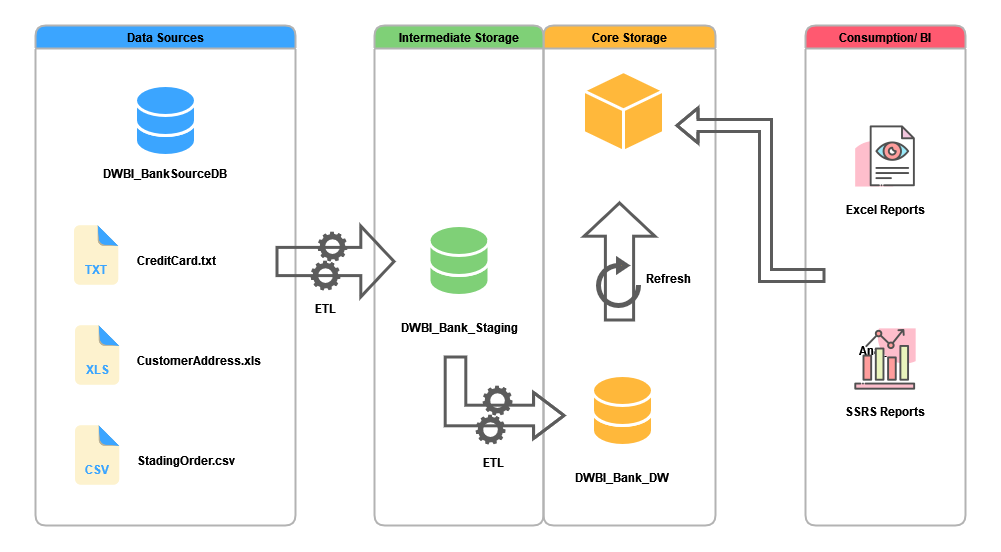

The diagram above was exported from draw.io. Its source (the exported page's mxGraphModel, read from the mxfile embedded in the PNG):
<mxGraphModel dx="1997" dy="1017" grid="1" gridSize="10" guides="1" tooltips="1" connect="1" arrows="1" fold="1" page="1" pageScale="1" pageWidth="1100" pageHeight="850" math="0" shadow="0">
  <root>
    <mxCell id="0" />
    <mxCell id="1" parent="0" />
    <mxCell id="h2tJAyFTnQmliOgnDOyd-2" value="" style="rounded=0;whiteSpace=wrap;html=1;shadow=0;labelBackgroundColor=#FFFFFF;strokeColor=none;" vertex="1" parent="1">
      <mxGeometry x="40" y="60" width="1000" height="550" as="geometry" />
    </mxCell>
    <mxCell id="h2tJAyFTnQmliOgnDOyd-3" value="" style="group" vertex="1" connectable="0" parent="1">
      <mxGeometry x="75" y="85" width="930" height="500" as="geometry" />
    </mxCell>
    <mxCell id="h2tJAyFTnQmliOgnDOyd-4" value="Data Sources" style="swimlane;rounded=1;fillColor=#3ba5ff;strokeColor=#B3B3B3;gradientColor=none;swimlaneFillColor=none;fontColor=#000000;strokeWidth=2;" vertex="1" parent="h2tJAyFTnQmliOgnDOyd-3">
      <mxGeometry width="260" height="500" as="geometry" />
    </mxCell>
    <mxCell id="h2tJAyFTnQmliOgnDOyd-5" value="&lt;b&gt;DWBI_BankSourceDB&lt;/b&gt;" style="text;html=1;strokeColor=none;fillColor=none;align=center;verticalAlign=middle;whiteSpace=wrap;rounded=0;fontColor=#000000;" vertex="1" parent="h2tJAyFTnQmliOgnDOyd-4">
      <mxGeometry x="51" y="133" width="158" height="30" as="geometry" />
    </mxCell>
    <mxCell id="h2tJAyFTnQmliOgnDOyd-6" value="" style="group;fontColor=#3BA5FF;" vertex="1" connectable="0" parent="h2tJAyFTnQmliOgnDOyd-4">
      <mxGeometry x="31" y="200" width="60" height="60" as="geometry" />
    </mxCell>
    <mxCell id="h2tJAyFTnQmliOgnDOyd-7" value="" style="shape=image;html=1;verticalAlign=top;verticalLabelPosition=bottom;labelBackgroundColor=#ffffff;imageAspect=0;aspect=fixed;image=https://cdn4.iconfinder.com/data/icons/file-extension-3/115/eps_extension_file_name-11-128.png;strokeColor=#ffffff;strokeWidth=2;fillColor=#2687CF;" vertex="1" parent="h2tJAyFTnQmliOgnDOyd-6">
      <mxGeometry width="60" height="60" as="geometry" />
    </mxCell>
    <mxCell id="h2tJAyFTnQmliOgnDOyd-8" value="&lt;font color=&quot;#3BA5FF&quot;&gt;&lt;b&gt;TXT&lt;/b&gt;&lt;/font&gt;" style="rounded=0;whiteSpace=wrap;html=1;strokeColor=#fdf2ce;strokeWidth=3;fillColor=#fdf2ce;" vertex="1" parent="h2tJAyFTnQmliOgnDOyd-6">
      <mxGeometry x="15" y="34" width="30" height="20" as="geometry" />
    </mxCell>
    <mxCell id="h2tJAyFTnQmliOgnDOyd-9" value="&lt;b&gt;CreditCard.txt&lt;/b&gt;" style="text;html=1;strokeColor=none;fillColor=none;align=left;verticalAlign=middle;whiteSpace=wrap;rounded=0;fontColor=#000000;" vertex="1" parent="h2tJAyFTnQmliOgnDOyd-4">
      <mxGeometry x="100" y="220" width="158" height="30" as="geometry" />
    </mxCell>
    <mxCell id="h2tJAyFTnQmliOgnDOyd-10" value="" style="group;fontColor=#3BA5FF;" vertex="1" connectable="0" parent="h2tJAyFTnQmliOgnDOyd-4">
      <mxGeometry x="32" y="300" width="60" height="60" as="geometry" />
    </mxCell>
    <mxCell id="h2tJAyFTnQmliOgnDOyd-11" value="" style="shape=image;html=1;verticalAlign=top;verticalLabelPosition=bottom;labelBackgroundColor=#ffffff;imageAspect=0;aspect=fixed;image=https://cdn4.iconfinder.com/data/icons/file-extension-3/115/eps_extension_file_name-11-128.png;strokeColor=#ffffff;strokeWidth=2;fillColor=#2687CF;" vertex="1" parent="h2tJAyFTnQmliOgnDOyd-10">
      <mxGeometry width="60" height="60" as="geometry" />
    </mxCell>
    <mxCell id="h2tJAyFTnQmliOgnDOyd-12" value="&lt;font color=&quot;#3BA5FF&quot;&gt;&lt;b&gt;XLS&lt;/b&gt;&lt;/font&gt;" style="rounded=0;whiteSpace=wrap;html=1;strokeColor=#fdf2ce;strokeWidth=3;fillColor=#fdf2ce;" vertex="1" parent="h2tJAyFTnQmliOgnDOyd-10">
      <mxGeometry x="15" y="34" width="30" height="20" as="geometry" />
    </mxCell>
    <mxCell id="h2tJAyFTnQmliOgnDOyd-13" value="&lt;b&gt;CustomerAddress.xls&lt;/b&gt;" style="text;html=1;strokeColor=none;fillColor=none;align=left;verticalAlign=middle;whiteSpace=wrap;rounded=0;fontColor=#000000;" vertex="1" parent="h2tJAyFTnQmliOgnDOyd-4">
      <mxGeometry x="100" y="320" width="158" height="30" as="geometry" />
    </mxCell>
    <mxCell id="h2tJAyFTnQmliOgnDOyd-14" value="" style="group" vertex="1" connectable="0" parent="h2tJAyFTnQmliOgnDOyd-4">
      <mxGeometry x="100" y="60" width="60" height="70" as="geometry" />
    </mxCell>
    <mxCell id="h2tJAyFTnQmliOgnDOyd-15" value="" style="shape=cylinder3;whiteSpace=wrap;html=1;boundedLbl=1;backgroundOutline=1;size=15;fontColor=#000000;strokeColor=#FFFFFF;strokeWidth=3;fillColor=#3BA5FF;gradientColor=none;" vertex="1" parent="h2tJAyFTnQmliOgnDOyd-14">
      <mxGeometry y="20" width="60" height="50" as="geometry" />
    </mxCell>
    <mxCell id="h2tJAyFTnQmliOgnDOyd-16" value="" style="shape=cylinder3;whiteSpace=wrap;html=1;boundedLbl=1;backgroundOutline=1;size=15;fontColor=#000000;strokeColor=#FFFFFF;strokeWidth=3;fillColor=#3ba5ff;gradientColor=none;" vertex="1" parent="h2tJAyFTnQmliOgnDOyd-14">
      <mxGeometry width="60" height="50" as="geometry" />
    </mxCell>
    <mxCell id="h2tJAyFTnQmliOgnDOyd-17" value="" style="group;fontColor=#3BA5FF;" vertex="1" connectable="0" parent="h2tJAyFTnQmliOgnDOyd-4">
      <mxGeometry x="32" y="400" width="60" height="60" as="geometry" />
    </mxCell>
    <mxCell id="h2tJAyFTnQmliOgnDOyd-18" value="" style="shape=image;html=1;verticalAlign=top;verticalLabelPosition=bottom;labelBackgroundColor=#ffffff;imageAspect=0;aspect=fixed;image=https://cdn4.iconfinder.com/data/icons/file-extension-3/115/eps_extension_file_name-11-128.png;strokeColor=#ffffff;strokeWidth=2;fillColor=#2687CF;" vertex="1" parent="h2tJAyFTnQmliOgnDOyd-17">
      <mxGeometry width="60" height="60" as="geometry" />
    </mxCell>
    <mxCell id="h2tJAyFTnQmliOgnDOyd-19" value="&lt;font color=&quot;#3BA5FF&quot;&gt;&lt;b&gt;CSV&lt;/b&gt;&lt;/font&gt;" style="rounded=0;whiteSpace=wrap;html=1;strokeColor=#fdf2ce;strokeWidth=3;fillColor=#fdf2ce;" vertex="1" parent="h2tJAyFTnQmliOgnDOyd-17">
      <mxGeometry x="15" y="34" width="30" height="20" as="geometry" />
    </mxCell>
    <mxCell id="h2tJAyFTnQmliOgnDOyd-20" value="&lt;b&gt;StadingOrder.csv&lt;/b&gt;" style="text;html=1;strokeColor=none;fillColor=none;align=left;verticalAlign=middle;whiteSpace=wrap;rounded=0;fontColor=#000000;" vertex="1" parent="h2tJAyFTnQmliOgnDOyd-4">
      <mxGeometry x="100" y="420" width="158" height="30" as="geometry" />
    </mxCell>
    <mxCell id="h2tJAyFTnQmliOgnDOyd-21" value="Core Storage" style="swimlane;rounded=1;fillColor=#FFB83B;strokeColor=#B3B3B3;gradientColor=none;swimlaneFillColor=none;fontColor=#000000;strokeWidth=2;" vertex="1" parent="h2tJAyFTnQmliOgnDOyd-3">
      <mxGeometry x="508" width="172" height="500" as="geometry" />
    </mxCell>
    <mxCell id="h2tJAyFTnQmliOgnDOyd-22" value="" style="whiteSpace=wrap;html=1;shape=mxgraph.basic.isocube;isoAngle=15;fontColor=#3BA5FF;strokeColor=#FFFFFF;strokeWidth=3;fillColor=#FFB83B;gradientColor=none;aspect=fixed;" vertex="1" parent="h2tJAyFTnQmliOgnDOyd-21">
      <mxGeometry x="40" y="46" width="80" height="80" as="geometry" />
    </mxCell>
    <mxCell id="h2tJAyFTnQmliOgnDOyd-23" value="" style="sketch=0;html=1;aspect=fixed;strokeColor=none;shadow=0;align=center;verticalAlign=top;fillColor=#5c5c5c;shape=mxgraph.gcp2.gear" vertex="1" parent="h2tJAyFTnQmliOgnDOyd-21">
      <mxGeometry x="-61" y="360" width="30" height="30" as="geometry" />
    </mxCell>
    <mxCell id="h2tJAyFTnQmliOgnDOyd-24" value="" style="sketch=0;html=1;aspect=fixed;strokeColor=none;shadow=0;align=center;verticalAlign=top;fillColor=#5c5c5c;shape=mxgraph.gcp2.gear" vertex="1" parent="h2tJAyFTnQmliOgnDOyd-21">
      <mxGeometry x="-68" y="389" width="30" height="30" as="geometry" />
    </mxCell>
    <mxCell id="h2tJAyFTnQmliOgnDOyd-25" value="" style="group" vertex="1" connectable="0" parent="h2tJAyFTnQmliOgnDOyd-21">
      <mxGeometry y="350" width="158" height="117" as="geometry" />
    </mxCell>
    <mxCell id="h2tJAyFTnQmliOgnDOyd-26" value="" style="group" vertex="1" connectable="0" parent="h2tJAyFTnQmliOgnDOyd-25">
      <mxGeometry x="49" width="60" height="70" as="geometry" />
    </mxCell>
    <mxCell id="h2tJAyFTnQmliOgnDOyd-27" value="" style="shape=cylinder3;whiteSpace=wrap;html=1;boundedLbl=1;backgroundOutline=1;size=15;fontColor=#000000;strokeColor=#FFFFFF;strokeWidth=3;fillColor=#FFB83B;gradientColor=none;" vertex="1" parent="h2tJAyFTnQmliOgnDOyd-26">
      <mxGeometry y="20" width="60" height="50" as="geometry" />
    </mxCell>
    <mxCell id="h2tJAyFTnQmliOgnDOyd-28" value="" style="shape=cylinder3;whiteSpace=wrap;html=1;boundedLbl=1;backgroundOutline=1;size=15;fontColor=#000000;strokeColor=#FFFFFF;strokeWidth=3;fillColor=#FFB83B;gradientColor=none;" vertex="1" parent="h2tJAyFTnQmliOgnDOyd-26">
      <mxGeometry width="60" height="50" as="geometry" />
    </mxCell>
    <mxCell id="h2tJAyFTnQmliOgnDOyd-29" value="&lt;b&gt;DWBI_Bank_DW&lt;/b&gt;" style="text;html=1;strokeColor=none;fillColor=none;align=center;verticalAlign=middle;whiteSpace=wrap;rounded=0;fontColor=#000000;" vertex="1" parent="h2tJAyFTnQmliOgnDOyd-25">
      <mxGeometry y="87" width="158" height="30" as="geometry" />
    </mxCell>
    <mxCell id="h2tJAyFTnQmliOgnDOyd-30" value="" style="shape=flexArrow;endArrow=classic;html=1;rounded=0;strokeColor=#5c5c5c;strokeWidth=3;endWidth=39.523809523809526;endSize=10.061904761904762;width=26.19047619047619;" edge="1" parent="h2tJAyFTnQmliOgnDOyd-21">
      <mxGeometry width="50" height="50" relative="1" as="geometry">
        <mxPoint x="76" y="296" as="sourcePoint" />
        <mxPoint x="76" y="176" as="targetPoint" />
      </mxGeometry>
    </mxCell>
    <mxCell id="h2tJAyFTnQmliOgnDOyd-31" value="&lt;b&gt;Refresh&lt;/b&gt;" style="text;html=1;strokeColor=none;fillColor=none;align=center;verticalAlign=middle;whiteSpace=wrap;rounded=0;fontColor=#000000;" vertex="1" parent="h2tJAyFTnQmliOgnDOyd-21">
      <mxGeometry x="95.01" y="237.5" width="60" height="30" as="geometry" />
    </mxCell>
    <mxCell id="h2tJAyFTnQmliOgnDOyd-32" value="" style="html=1;verticalLabelPosition=bottom;align=center;labelBackgroundColor=#ffffff;verticalAlign=top;strokeWidth=5;strokeColor=#5C5C5C;shadow=0;dashed=0;shape=mxgraph.ios7.icons.reload;fontColor=#000000;fillColor=#FFB83B;aspect=fixed;" vertex="1" parent="h2tJAyFTnQmliOgnDOyd-21">
      <mxGeometry x="55" y="235" width="40.01" height="45" as="geometry" />
    </mxCell>
    <mxCell id="h2tJAyFTnQmliOgnDOyd-33" value="Consumption/ BI" style="swimlane;rounded=1;fillColor=#ff5970;strokeColor=#B3B3B3;gradientColor=none;swimlaneFillColor=none;fontColor=#000000;strokeWidth=2;" vertex="1" parent="h2tJAyFTnQmliOgnDOyd-3">
      <mxGeometry x="770" width="160" height="500" as="geometry" />
    </mxCell>
    <mxCell id="h2tJAyFTnQmliOgnDOyd-34" value="&lt;b&gt;Reporting&lt;/b&gt;" style="text;html=1;strokeColor=none;fillColor=none;align=center;verticalAlign=middle;whiteSpace=wrap;rounded=0;" vertex="1" parent="h2tJAyFTnQmliOgnDOyd-33">
      <mxGeometry x="50" y="120" width="60" height="30" as="geometry" />
    </mxCell>
    <mxCell id="h2tJAyFTnQmliOgnDOyd-35" value="&lt;b&gt;Analytics&lt;/b&gt;" style="text;html=1;strokeColor=none;fillColor=none;align=center;verticalAlign=middle;whiteSpace=wrap;rounded=0;" vertex="1" parent="h2tJAyFTnQmliOgnDOyd-33">
      <mxGeometry x="50" y="310" width="60" height="30" as="geometry" />
    </mxCell>
    <mxCell id="h2tJAyFTnQmliOgnDOyd-36" value="" style="group" vertex="1" connectable="0" parent="h2tJAyFTnQmliOgnDOyd-33">
      <mxGeometry x="48" y="105" width="100" height="296" as="geometry" />
    </mxCell>
    <mxCell id="h2tJAyFTnQmliOgnDOyd-37" value="" style="shape=image;html=1;verticalAlign=top;verticalLabelPosition=bottom;labelBackgroundColor=#ffffff;imageAspect=0;aspect=fixed;image=https://cdn0.iconfinder.com/data/icons/business-startup-10/50/59-128.png;strokeWidth=3;fillColor=#FF7351;" vertex="1" parent="h2tJAyFTnQmliOgnDOyd-36">
      <mxGeometry y="-6" width="64" height="64" as="geometry" />
    </mxCell>
    <mxCell id="h2tJAyFTnQmliOgnDOyd-38" value="" style="shape=image;html=1;verticalAlign=top;verticalLabelPosition=bottom;labelBackgroundColor=#ffffff;imageAspect=0;aspect=fixed;image=https://cdn0.iconfinder.com/data/icons/business-startup-10/50/18-128.png;strokeWidth=3;fillColor=#FF7351;" vertex="1" parent="h2tJAyFTnQmliOgnDOyd-36">
      <mxGeometry y="197" width="64" height="64" as="geometry" />
    </mxCell>
    <mxCell id="h2tJAyFTnQmliOgnDOyd-39" value="&lt;b&gt;SSRS Reports&lt;/b&gt;" style="text;html=1;strokeColor=none;fillColor=none;align=center;verticalAlign=middle;whiteSpace=wrap;rounded=0;" vertex="1" parent="h2tJAyFTnQmliOgnDOyd-36">
      <mxGeometry x="-17" y="266" width="98" height="30" as="geometry" />
    </mxCell>
    <mxCell id="h2tJAyFTnQmliOgnDOyd-40" value="&lt;b&gt;Excel Reports&lt;/b&gt;" style="text;html=1;strokeColor=none;fillColor=none;align=center;verticalAlign=middle;whiteSpace=wrap;rounded=0;" vertex="1" parent="h2tJAyFTnQmliOgnDOyd-36">
      <mxGeometry x="-19" y="64" width="102" height="30" as="geometry" />
    </mxCell>
    <mxCell id="h2tJAyFTnQmliOgnDOyd-41" value="" style="shape=flexArrow;endArrow=classic;html=1;rounded=0;strokeColor=#5C5C5C;strokeWidth=3;edgeStyle=orthogonalEdgeStyle;" edge="1" parent="h2tJAyFTnQmliOgnDOyd-3">
      <mxGeometry width="50" height="50" relative="1" as="geometry">
        <mxPoint x="790" y="250" as="sourcePoint" />
        <mxPoint x="640" y="100" as="targetPoint" />
        <Array as="points">
          <mxPoint x="730" y="250" />
          <mxPoint x="730" y="100" />
        </Array>
      </mxGeometry>
    </mxCell>
    <mxCell id="h2tJAyFTnQmliOgnDOyd-42" value="Intermediate Storage" style="swimlane;rounded=1;fillColor=#7fd077;strokeColor=#B3B3B3;gradientColor=none;swimlaneFillColor=none;fontColor=#000000;strokeWidth=2;" vertex="1" parent="h2tJAyFTnQmliOgnDOyd-3">
      <mxGeometry x="339" width="169" height="500" as="geometry" />
    </mxCell>
    <mxCell id="h2tJAyFTnQmliOgnDOyd-43" value="" style="group" vertex="1" connectable="0" parent="h2tJAyFTnQmliOgnDOyd-42">
      <mxGeometry x="5.5" y="200" width="158" height="117" as="geometry" />
    </mxCell>
    <mxCell id="h2tJAyFTnQmliOgnDOyd-44" value="" style="group" vertex="1" connectable="0" parent="h2tJAyFTnQmliOgnDOyd-43">
      <mxGeometry x="49" width="60" height="70" as="geometry" />
    </mxCell>
    <mxCell id="h2tJAyFTnQmliOgnDOyd-45" value="" style="shape=cylinder3;whiteSpace=wrap;html=1;boundedLbl=1;backgroundOutline=1;size=15;fontColor=#000000;strokeColor=#FFFFFF;strokeWidth=3;fillColor=#7fd077;gradientColor=none;" vertex="1" parent="h2tJAyFTnQmliOgnDOyd-44">
      <mxGeometry y="20" width="60" height="50" as="geometry" />
    </mxCell>
    <mxCell id="h2tJAyFTnQmliOgnDOyd-46" value="" style="shape=cylinder3;whiteSpace=wrap;html=1;boundedLbl=1;backgroundOutline=1;size=15;fontColor=#000000;strokeColor=#FFFFFF;strokeWidth=3;fillColor=#7fd077;gradientColor=none;" vertex="1" parent="h2tJAyFTnQmliOgnDOyd-44">
      <mxGeometry width="60" height="50" as="geometry" />
    </mxCell>
    <mxCell id="h2tJAyFTnQmliOgnDOyd-47" value="&lt;b&gt;DWBI_Bank_Staging&lt;/b&gt;" style="text;html=1;strokeColor=none;fillColor=none;align=center;verticalAlign=middle;whiteSpace=wrap;rounded=0;fontColor=#000000;" vertex="1" parent="h2tJAyFTnQmliOgnDOyd-43">
      <mxGeometry y="87" width="158" height="30" as="geometry" />
    </mxCell>
    <mxCell id="h2tJAyFTnQmliOgnDOyd-48" value="" style="shape=flexArrow;endArrow=classic;html=1;rounded=0;strokeColor=#5c5c5c;strokeWidth=3;endWidth=22.391975308641975;endSize=9.147222222222222;width=18.61111111111111;edgeStyle=orthogonalEdgeStyle;" edge="1" parent="h2tJAyFTnQmliOgnDOyd-42">
      <mxGeometry width="50" height="50" relative="1" as="geometry">
        <mxPoint x="81" y="330" as="sourcePoint" />
        <mxPoint x="191" y="390" as="targetPoint" />
        <Array as="points">
          <mxPoint x="81" y="390" />
        </Array>
      </mxGeometry>
    </mxCell>
    <mxCell id="h2tJAyFTnQmliOgnDOyd-49" value="&lt;b&gt;ETL&lt;/b&gt;" style="text;html=1;strokeColor=none;fillColor=none;align=left;verticalAlign=middle;whiteSpace=wrap;rounded=0;fontColor=#000000;" vertex="1" parent="h2tJAyFTnQmliOgnDOyd-42">
      <mxGeometry x="107" y="422" width="25" height="30" as="geometry" />
    </mxCell>
    <mxCell id="h2tJAyFTnQmliOgnDOyd-50" value="" style="group" vertex="1" connectable="0" parent="h2tJAyFTnQmliOgnDOyd-3">
      <mxGeometry x="240" y="206" width="120" height="92" as="geometry" />
    </mxCell>
    <mxCell id="h2tJAyFTnQmliOgnDOyd-51" value="" style="sketch=0;html=1;aspect=fixed;strokeColor=none;shadow=0;align=center;verticalAlign=top;fillColor=#5c5c5c;shape=mxgraph.gcp2.gear" vertex="1" parent="h2tJAyFTnQmliOgnDOyd-50">
      <mxGeometry x="42" width="30" height="30" as="geometry" />
    </mxCell>
    <mxCell id="h2tJAyFTnQmliOgnDOyd-52" value="" style="sketch=0;html=1;aspect=fixed;strokeColor=none;shadow=0;align=center;verticalAlign=top;fillColor=#5c5c5c;shape=mxgraph.gcp2.gear" vertex="1" parent="h2tJAyFTnQmliOgnDOyd-50">
      <mxGeometry x="35" y="29" width="30" height="30" as="geometry" />
    </mxCell>
    <mxCell id="h2tJAyFTnQmliOgnDOyd-53" value="" style="shape=flexArrow;endArrow=classic;html=1;rounded=0;strokeColor=#5c5c5c;strokeWidth=3;endWidth=39.523809523809526;endSize=10.061904761904762;width=26.19047619047619;" edge="1" parent="h2tJAyFTnQmliOgnDOyd-50">
      <mxGeometry width="50" height="50" relative="1" as="geometry">
        <mxPoint y="30" as="sourcePoint" />
        <mxPoint x="120" y="30" as="targetPoint" />
      </mxGeometry>
    </mxCell>
    <mxCell id="h2tJAyFTnQmliOgnDOyd-54" value="&lt;b&gt;ETL&lt;/b&gt;" style="text;html=1;strokeColor=none;fillColor=none;align=left;verticalAlign=middle;whiteSpace=wrap;rounded=0;fontColor=#000000;" vertex="1" parent="h2tJAyFTnQmliOgnDOyd-50">
      <mxGeometry x="37.5" y="62" width="25" height="30" as="geometry" />
    </mxCell>
  </root>
</mxGraphModel>